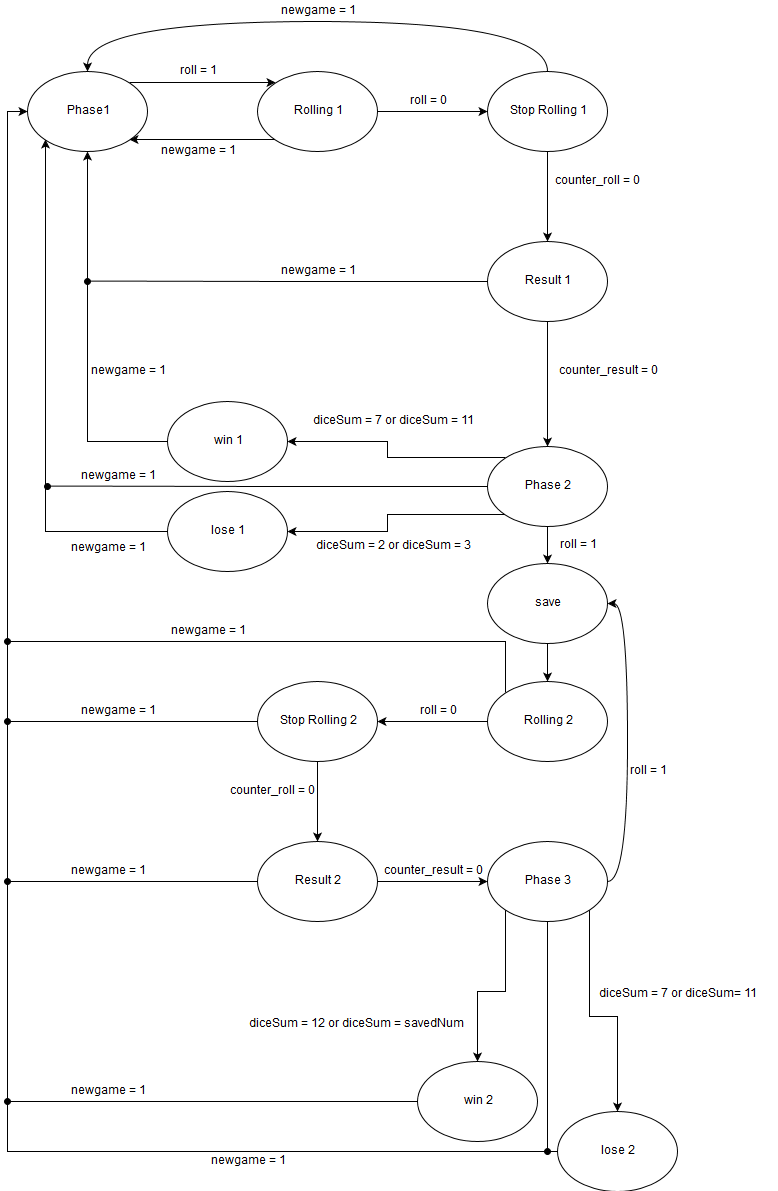

The diagram above was exported from draw.io. Its source (the exported page's mxGraphModel, read from the mxfile embedded in the PNG):
<mxGraphModel dx="754" dy="755" grid="1" gridSize="10" guides="1" tooltips="1" connect="1" arrows="1" fold="1" page="1" pageScale="1" pageWidth="850" pageHeight="1100" math="0" shadow="0">
  <root>
    <mxCell id="0" />
    <mxCell id="1" parent="0" />
    <mxCell id="8G8SCh8Rpzq9CR-BADE1-33" style="edgeStyle=orthogonalEdgeStyle;rounded=0;orthogonalLoop=1;jettySize=auto;html=1;exitX=1;exitY=0;exitDx=0;exitDy=0;entryX=0;entryY=0;entryDx=0;entryDy=0;" parent="1" source="8G8SCh8Rpzq9CR-BADE1-1" target="8G8SCh8Rpzq9CR-BADE1-4" edge="1">
      <mxGeometry relative="1" as="geometry" />
    </mxCell>
    <mxCell id="8G8SCh8Rpzq9CR-BADE1-1" value="Phase1" style="ellipse;whiteSpace=wrap;html=1;" parent="1" vertex="1">
      <mxGeometry x="70" y="89.5" width="120" height="80" as="geometry" />
    </mxCell>
    <mxCell id="8G8SCh8Rpzq9CR-BADE1-8" style="edgeStyle=orthogonalEdgeStyle;rounded=0;orthogonalLoop=1;jettySize=auto;html=1;exitX=1;exitY=0.5;exitDx=0;exitDy=0;entryX=0;entryY=0.5;entryDx=0;entryDy=0;" parent="1" source="8G8SCh8Rpzq9CR-BADE1-4" target="8G8SCh8Rpzq9CR-BADE1-7" edge="1">
      <mxGeometry relative="1" as="geometry" />
    </mxCell>
    <mxCell id="8G8SCh8Rpzq9CR-BADE1-34" style="edgeStyle=orthogonalEdgeStyle;rounded=0;orthogonalLoop=1;jettySize=auto;html=1;exitX=0;exitY=1;exitDx=0;exitDy=0;entryX=1;entryY=1;entryDx=0;entryDy=0;" parent="1" source="8G8SCh8Rpzq9CR-BADE1-4" target="8G8SCh8Rpzq9CR-BADE1-1" edge="1">
      <mxGeometry relative="1" as="geometry" />
    </mxCell>
    <mxCell id="8G8SCh8Rpzq9CR-BADE1-4" value="Rolling 1" style="ellipse;whiteSpace=wrap;html=1;" parent="1" vertex="1">
      <mxGeometry x="300" y="89.5" width="120" height="80" as="geometry" />
    </mxCell>
    <mxCell id="8G8SCh8Rpzq9CR-BADE1-10" style="edgeStyle=orthogonalEdgeStyle;rounded=0;orthogonalLoop=1;jettySize=auto;html=1;exitX=0.5;exitY=1;exitDx=0;exitDy=0;entryX=0.5;entryY=0;entryDx=0;entryDy=0;" parent="1" source="8G8SCh8Rpzq9CR-BADE1-7" target="8G8SCh8Rpzq9CR-BADE1-9" edge="1">
      <mxGeometry relative="1" as="geometry" />
    </mxCell>
    <mxCell id="8G8SCh8Rpzq9CR-BADE1-38" style="edgeStyle=orthogonalEdgeStyle;rounded=0;orthogonalLoop=1;jettySize=auto;html=1;exitX=0.5;exitY=0;exitDx=0;exitDy=0;entryX=0.5;entryY=0;entryDx=0;entryDy=0;curved=1;" parent="1" source="8G8SCh8Rpzq9CR-BADE1-7" target="8G8SCh8Rpzq9CR-BADE1-1" edge="1">
      <mxGeometry relative="1" as="geometry">
        <Array as="points">
          <mxPoint x="590" y="39.5" />
          <mxPoint x="130" y="39.5" />
        </Array>
      </mxGeometry>
    </mxCell>
    <mxCell id="8G8SCh8Rpzq9CR-BADE1-7" value="Stop Rolling 1" style="ellipse;whiteSpace=wrap;html=1;" parent="1" vertex="1">
      <mxGeometry x="530" y="89.5" width="120" height="80" as="geometry" />
    </mxCell>
    <mxCell id="8G8SCh8Rpzq9CR-BADE1-12" style="edgeStyle=orthogonalEdgeStyle;rounded=0;orthogonalLoop=1;jettySize=auto;html=1;exitX=0.5;exitY=1;exitDx=0;exitDy=0;entryX=0.5;entryY=0;entryDx=0;entryDy=0;" parent="1" source="8G8SCh8Rpzq9CR-BADE1-9" target="8G8SCh8Rpzq9CR-BADE1-11" edge="1">
      <mxGeometry relative="1" as="geometry" />
    </mxCell>
    <mxCell id="8G8SCh8Rpzq9CR-BADE1-63" style="edgeStyle=orthogonalEdgeStyle;rounded=0;orthogonalLoop=1;jettySize=auto;html=1;exitX=0;exitY=0.5;exitDx=0;exitDy=0;endArrow=oval;endFill=1;" parent="1" source="8G8SCh8Rpzq9CR-BADE1-9" edge="1">
      <mxGeometry relative="1" as="geometry">
        <mxPoint x="130" y="299.5" as="targetPoint" />
      </mxGeometry>
    </mxCell>
    <mxCell id="8G8SCh8Rpzq9CR-BADE1-9" value="Result 1" style="ellipse;whiteSpace=wrap;html=1;" parent="1" vertex="1">
      <mxGeometry x="530" y="259.5" width="120" height="80" as="geometry" />
    </mxCell>
    <mxCell id="8G8SCh8Rpzq9CR-BADE1-17" style="edgeStyle=orthogonalEdgeStyle;rounded=0;orthogonalLoop=1;jettySize=auto;html=1;exitX=0;exitY=0;exitDx=0;exitDy=0;entryX=1;entryY=0.5;entryDx=0;entryDy=0;" parent="1" source="8G8SCh8Rpzq9CR-BADE1-11" target="8G8SCh8Rpzq9CR-BADE1-13" edge="1">
      <mxGeometry relative="1" as="geometry" />
    </mxCell>
    <mxCell id="8G8SCh8Rpzq9CR-BADE1-18" style="edgeStyle=orthogonalEdgeStyle;rounded=0;orthogonalLoop=1;jettySize=auto;html=1;exitX=0;exitY=1;exitDx=0;exitDy=0;entryX=1;entryY=0.5;entryDx=0;entryDy=0;" parent="1" source="8G8SCh8Rpzq9CR-BADE1-11" target="8G8SCh8Rpzq9CR-BADE1-14" edge="1">
      <mxGeometry relative="1" as="geometry" />
    </mxCell>
    <mxCell id="8G8SCh8Rpzq9CR-BADE1-64" style="edgeStyle=orthogonalEdgeStyle;rounded=0;orthogonalLoop=1;jettySize=auto;html=1;exitX=0;exitY=0.5;exitDx=0;exitDy=0;endArrow=oval;endFill=1;" parent="1" source="8G8SCh8Rpzq9CR-BADE1-11" edge="1">
      <mxGeometry relative="1" as="geometry">
        <mxPoint x="90" y="504.5" as="targetPoint" />
      </mxGeometry>
    </mxCell>
    <mxCell id="c2gc8DxiWJt3Lfd7lRUY-2" style="edgeStyle=orthogonalEdgeStyle;rounded=0;orthogonalLoop=1;jettySize=auto;html=1;exitX=0.5;exitY=1;exitDx=0;exitDy=0;entryX=0.5;entryY=0;entryDx=0;entryDy=0;" parent="1" source="8G8SCh8Rpzq9CR-BADE1-11" target="c2gc8DxiWJt3Lfd7lRUY-1" edge="1">
      <mxGeometry relative="1" as="geometry" />
    </mxCell>
    <mxCell id="8G8SCh8Rpzq9CR-BADE1-11" value="Phase 2" style="ellipse;whiteSpace=wrap;html=1;" parent="1" vertex="1">
      <mxGeometry x="530" y="464.5" width="120" height="80" as="geometry" />
    </mxCell>
    <mxCell id="8G8SCh8Rpzq9CR-BADE1-52" style="edgeStyle=orthogonalEdgeStyle;rounded=0;orthogonalLoop=1;jettySize=auto;html=1;exitX=0;exitY=0.5;exitDx=0;exitDy=0;entryX=0.5;entryY=1;entryDx=0;entryDy=0;endArrow=classic;endFill=1;" parent="1" source="8G8SCh8Rpzq9CR-BADE1-13" target="8G8SCh8Rpzq9CR-BADE1-1" edge="1">
      <mxGeometry relative="1" as="geometry" />
    </mxCell>
    <mxCell id="8G8SCh8Rpzq9CR-BADE1-13" value="win 1" style="ellipse;whiteSpace=wrap;html=1;" parent="1" vertex="1">
      <mxGeometry x="210" y="419.5" width="120" height="80" as="geometry" />
    </mxCell>
    <mxCell id="8G8SCh8Rpzq9CR-BADE1-53" style="edgeStyle=orthogonalEdgeStyle;rounded=0;orthogonalLoop=1;jettySize=auto;html=1;exitX=0;exitY=0.5;exitDx=0;exitDy=0;endArrow=classic;endFill=1;entryX=0;entryY=1;entryDx=0;entryDy=0;" parent="1" source="8G8SCh8Rpzq9CR-BADE1-14" target="8G8SCh8Rpzq9CR-BADE1-1" edge="1">
      <mxGeometry relative="1" as="geometry">
        <mxPoint x="88" y="499.5" as="targetPoint" />
        <Array as="points">
          <mxPoint x="88" y="549.5" />
        </Array>
      </mxGeometry>
    </mxCell>
    <mxCell id="8G8SCh8Rpzq9CR-BADE1-14" value="lose 1" style="ellipse;whiteSpace=wrap;html=1;" parent="1" vertex="1">
      <mxGeometry x="210" y="509.5" width="120" height="80" as="geometry" />
    </mxCell>
    <mxCell id="8G8SCh8Rpzq9CR-BADE1-22" style="edgeStyle=orthogonalEdgeStyle;rounded=0;orthogonalLoop=1;jettySize=auto;html=1;exitX=0;exitY=0.5;exitDx=0;exitDy=0;entryX=1;entryY=0.5;entryDx=0;entryDy=0;" parent="1" source="8G8SCh8Rpzq9CR-BADE1-19" target="8G8SCh8Rpzq9CR-BADE1-21" edge="1">
      <mxGeometry relative="1" as="geometry" />
    </mxCell>
    <mxCell id="u7EgakrojLEWSAIyb2UL-1" style="edgeStyle=orthogonalEdgeStyle;rounded=0;orthogonalLoop=1;jettySize=auto;html=1;exitX=0;exitY=0;exitDx=0;exitDy=0;endArrow=oval;endFill=1;" edge="1" parent="1" source="8G8SCh8Rpzq9CR-BADE1-19">
      <mxGeometry relative="1" as="geometry">
        <mxPoint x="50" y="660" as="targetPoint" />
        <Array as="points">
          <mxPoint x="548" y="660" />
        </Array>
      </mxGeometry>
    </mxCell>
    <mxCell id="8G8SCh8Rpzq9CR-BADE1-19" value="Rolling 2" style="ellipse;whiteSpace=wrap;html=1;" parent="1" vertex="1">
      <mxGeometry x="530" y="699.5" width="120" height="80" as="geometry" />
    </mxCell>
    <mxCell id="8G8SCh8Rpzq9CR-BADE1-24" style="edgeStyle=orthogonalEdgeStyle;rounded=0;orthogonalLoop=1;jettySize=auto;html=1;exitX=0.5;exitY=1;exitDx=0;exitDy=0;entryX=0.5;entryY=0;entryDx=0;entryDy=0;" parent="1" source="8G8SCh8Rpzq9CR-BADE1-21" target="8G8SCh8Rpzq9CR-BADE1-23" edge="1">
      <mxGeometry relative="1" as="geometry" />
    </mxCell>
    <mxCell id="u7EgakrojLEWSAIyb2UL-4" style="edgeStyle=orthogonalEdgeStyle;rounded=0;orthogonalLoop=1;jettySize=auto;html=1;exitX=0;exitY=0.5;exitDx=0;exitDy=0;endArrow=oval;endFill=1;" edge="1" parent="1" source="8G8SCh8Rpzq9CR-BADE1-21">
      <mxGeometry relative="1" as="geometry">
        <mxPoint x="50" y="740" as="targetPoint" />
      </mxGeometry>
    </mxCell>
    <mxCell id="8G8SCh8Rpzq9CR-BADE1-21" value="Stop Rolling 2" style="ellipse;whiteSpace=wrap;html=1;" parent="1" vertex="1">
      <mxGeometry x="300" y="699.5" width="120" height="80" as="geometry" />
    </mxCell>
    <mxCell id="8G8SCh8Rpzq9CR-BADE1-26" style="edgeStyle=orthogonalEdgeStyle;rounded=0;orthogonalLoop=1;jettySize=auto;html=1;exitX=1;exitY=0.5;exitDx=0;exitDy=0;entryX=0;entryY=0.5;entryDx=0;entryDy=0;" parent="1" source="8G8SCh8Rpzq9CR-BADE1-23" target="8G8SCh8Rpzq9CR-BADE1-25" edge="1">
      <mxGeometry relative="1" as="geometry" />
    </mxCell>
    <mxCell id="8G8SCh8Rpzq9CR-BADE1-50" style="edgeStyle=orthogonalEdgeStyle;rounded=0;orthogonalLoop=1;jettySize=auto;html=1;exitX=0;exitY=0.5;exitDx=0;exitDy=0;endArrow=oval;endFill=1;" parent="1" source="8G8SCh8Rpzq9CR-BADE1-23" edge="1">
      <mxGeometry relative="1" as="geometry">
        <mxPoint x="50" y="899.5" as="targetPoint" />
        <Array as="points">
          <mxPoint x="50" y="899.5" />
        </Array>
      </mxGeometry>
    </mxCell>
    <mxCell id="8G8SCh8Rpzq9CR-BADE1-23" value="Result 2" style="ellipse;whiteSpace=wrap;html=1;" parent="1" vertex="1">
      <mxGeometry x="300" y="859.5" width="120" height="80" as="geometry" />
    </mxCell>
    <mxCell id="8G8SCh8Rpzq9CR-BADE1-27" style="edgeStyle=orthogonalEdgeStyle;rounded=0;orthogonalLoop=1;jettySize=auto;html=1;exitX=1;exitY=0.5;exitDx=0;exitDy=0;entryX=1;entryY=0.5;entryDx=0;entryDy=0;curved=1;" parent="1" source="8G8SCh8Rpzq9CR-BADE1-25" target="c2gc8DxiWJt3Lfd7lRUY-1" edge="1">
      <mxGeometry relative="1" as="geometry">
        <Array as="points">
          <mxPoint x="670" y="900" />
          <mxPoint x="670" y="622" />
        </Array>
      </mxGeometry>
    </mxCell>
    <mxCell id="8G8SCh8Rpzq9CR-BADE1-31" style="edgeStyle=orthogonalEdgeStyle;rounded=0;orthogonalLoop=1;jettySize=auto;html=1;exitX=0;exitY=1;exitDx=0;exitDy=0;entryX=0.5;entryY=0;entryDx=0;entryDy=0;" parent="1" source="8G8SCh8Rpzq9CR-BADE1-25" target="8G8SCh8Rpzq9CR-BADE1-28" edge="1">
      <mxGeometry relative="1" as="geometry" />
    </mxCell>
    <mxCell id="8G8SCh8Rpzq9CR-BADE1-32" style="edgeStyle=orthogonalEdgeStyle;rounded=0;orthogonalLoop=1;jettySize=auto;html=1;exitX=1;exitY=1;exitDx=0;exitDy=0;entryX=0.5;entryY=0;entryDx=0;entryDy=0;" parent="1" source="8G8SCh8Rpzq9CR-BADE1-25" target="8G8SCh8Rpzq9CR-BADE1-29" edge="1">
      <mxGeometry relative="1" as="geometry" />
    </mxCell>
    <mxCell id="c2gc8DxiWJt3Lfd7lRUY-21" style="edgeStyle=orthogonalEdgeStyle;rounded=0;orthogonalLoop=1;jettySize=auto;html=1;exitX=0.5;exitY=1;exitDx=0;exitDy=0;endArrow=oval;endFill=1;" parent="1" source="8G8SCh8Rpzq9CR-BADE1-25" edge="1">
      <mxGeometry relative="1" as="geometry">
        <mxPoint x="590" y="1170" as="targetPoint" />
      </mxGeometry>
    </mxCell>
    <mxCell id="8G8SCh8Rpzq9CR-BADE1-25" value="Phase 3" style="ellipse;whiteSpace=wrap;html=1;" parent="1" vertex="1">
      <mxGeometry x="530" y="859.5" width="120" height="80" as="geometry" />
    </mxCell>
    <mxCell id="8G8SCh8Rpzq9CR-BADE1-57" style="edgeStyle=orthogonalEdgeStyle;rounded=0;orthogonalLoop=1;jettySize=auto;html=1;exitX=0;exitY=0.5;exitDx=0;exitDy=0;entryX=0;entryY=0.5;entryDx=0;entryDy=0;endArrow=classic;endFill=1;" parent="1" source="8G8SCh8Rpzq9CR-BADE1-28" target="8G8SCh8Rpzq9CR-BADE1-1" edge="1">
      <mxGeometry relative="1" as="geometry" />
    </mxCell>
    <mxCell id="8G8SCh8Rpzq9CR-BADE1-28" value="win 2" style="ellipse;whiteSpace=wrap;html=1;" parent="1" vertex="1">
      <mxGeometry x="460" y="1079.5" width="120" height="80" as="geometry" />
    </mxCell>
    <mxCell id="8G8SCh8Rpzq9CR-BADE1-59" style="edgeStyle=orthogonalEdgeStyle;rounded=0;orthogonalLoop=1;jettySize=auto;html=1;exitX=0;exitY=0.5;exitDx=0;exitDy=0;endArrow=oval;endFill=1;" parent="1" source="8G8SCh8Rpzq9CR-BADE1-29" edge="1">
      <mxGeometry relative="1" as="geometry">
        <mxPoint x="50" y="1119.5" as="targetPoint" />
      </mxGeometry>
    </mxCell>
    <mxCell id="8G8SCh8Rpzq9CR-BADE1-29" value="lose 2" style="ellipse;whiteSpace=wrap;html=1;" parent="1" vertex="1">
      <mxGeometry x="600" y="1129.5" width="120" height="80" as="geometry" />
    </mxCell>
    <mxCell id="8G8SCh8Rpzq9CR-BADE1-35" value="roll = 1" style="text;html=1;strokeColor=none;fillColor=none;align=center;verticalAlign=middle;whiteSpace=wrap;rounded=0;" parent="1" vertex="1">
      <mxGeometry x="220" y="79.5" width="40" height="20" as="geometry" />
    </mxCell>
    <mxCell id="8G8SCh8Rpzq9CR-BADE1-36" value="newgame = 1" style="text;html=1;strokeColor=none;fillColor=none;align=center;verticalAlign=middle;whiteSpace=wrap;rounded=0;" parent="1" vertex="1">
      <mxGeometry x="200" y="159.5" width="80" height="20" as="geometry" />
    </mxCell>
    <mxCell id="8G8SCh8Rpzq9CR-BADE1-37" value="roll = 0" style="text;html=1;strokeColor=none;fillColor=none;align=center;verticalAlign=middle;whiteSpace=wrap;rounded=0;" parent="1" vertex="1">
      <mxGeometry x="450" y="109.5" width="40" height="20" as="geometry" />
    </mxCell>
    <mxCell id="8G8SCh8Rpzq9CR-BADE1-39" value="newgame = 1" style="text;html=1;strokeColor=none;fillColor=none;align=center;verticalAlign=middle;whiteSpace=wrap;rounded=0;" parent="1" vertex="1">
      <mxGeometry x="320" y="19.5" width="80" height="20" as="geometry" />
    </mxCell>
    <mxCell id="8G8SCh8Rpzq9CR-BADE1-41" value="newgame = 1" style="text;html=1;strokeColor=none;fillColor=none;align=center;verticalAlign=middle;whiteSpace=wrap;rounded=0;" parent="1" vertex="1">
      <mxGeometry x="320" y="279.5" width="80" height="20" as="geometry" />
    </mxCell>
    <mxCell id="8G8SCh8Rpzq9CR-BADE1-44" value="newgame = 1" style="text;html=1;strokeColor=none;fillColor=none;align=center;verticalAlign=middle;whiteSpace=wrap;rounded=0;" parent="1" vertex="1">
      <mxGeometry x="110" y="879.5" width="80" height="20" as="geometry" />
    </mxCell>
    <mxCell id="8G8SCh8Rpzq9CR-BADE1-46" value="roll = 1" style="text;html=1;strokeColor=none;fillColor=none;align=center;verticalAlign=middle;whiteSpace=wrap;rounded=0;" parent="1" vertex="1">
      <mxGeometry x="600" y="553.5" width="40" height="20" as="geometry" />
    </mxCell>
    <mxCell id="8G8SCh8Rpzq9CR-BADE1-47" value="roll = 0" style="text;html=1;strokeColor=none;fillColor=none;align=center;verticalAlign=middle;whiteSpace=wrap;rounded=0;" parent="1" vertex="1">
      <mxGeometry x="460" y="719.5" width="40" height="20" as="geometry" />
    </mxCell>
    <mxCell id="8G8SCh8Rpzq9CR-BADE1-51" value="newgame = 1" style="text;html=1;strokeColor=none;fillColor=none;align=center;verticalAlign=middle;whiteSpace=wrap;rounded=0;" parent="1" vertex="1">
      <mxGeometry x="120" y="484.5" width="80" height="20" as="geometry" />
    </mxCell>
    <mxCell id="8G8SCh8Rpzq9CR-BADE1-58" value="newgame = 1" style="text;html=1;strokeColor=none;fillColor=none;align=center;verticalAlign=middle;whiteSpace=wrap;rounded=0;" parent="1" vertex="1">
      <mxGeometry x="110" y="1099.5" width="80" height="20" as="geometry" />
    </mxCell>
    <mxCell id="8G8SCh8Rpzq9CR-BADE1-60" value="newgame = 1" style="text;html=1;strokeColor=none;fillColor=none;align=center;verticalAlign=middle;whiteSpace=wrap;rounded=0;" parent="1" vertex="1">
      <mxGeometry x="250" y="1169.5" width="80" height="20" as="geometry" />
    </mxCell>
    <mxCell id="c2gc8DxiWJt3Lfd7lRUY-3" style="edgeStyle=orthogonalEdgeStyle;rounded=0;orthogonalLoop=1;jettySize=auto;html=1;exitX=0.5;exitY=1;exitDx=0;exitDy=0;entryX=0.5;entryY=0;entryDx=0;entryDy=0;" parent="1" source="c2gc8DxiWJt3Lfd7lRUY-1" target="8G8SCh8Rpzq9CR-BADE1-19" edge="1">
      <mxGeometry relative="1" as="geometry" />
    </mxCell>
    <mxCell id="c2gc8DxiWJt3Lfd7lRUY-1" value="save" style="ellipse;whiteSpace=wrap;html=1;" parent="1" vertex="1">
      <mxGeometry x="530" y="582" width="120" height="80" as="geometry" />
    </mxCell>
    <mxCell id="c2gc8DxiWJt3Lfd7lRUY-4" value="roll = 1" style="text;html=1;strokeColor=none;fillColor=none;align=center;verticalAlign=middle;whiteSpace=wrap;rounded=0;" parent="1" vertex="1">
      <mxGeometry x="670" y="780" width="40" height="20" as="geometry" />
    </mxCell>
    <mxCell id="c2gc8DxiWJt3Lfd7lRUY-5" value="&lt;div align=&quot;left&quot;&gt;counter_roll = 0&lt;br&gt;&lt;/div&gt;" style="text;html=1;strokeColor=none;fillColor=none;align=center;verticalAlign=middle;whiteSpace=wrap;rounded=0;dashed=1;" parent="1" vertex="1">
      <mxGeometry x="270" y="799.5" width="90" height="20" as="geometry" />
    </mxCell>
    <mxCell id="c2gc8DxiWJt3Lfd7lRUY-6" value="&lt;div align=&quot;left&quot;&gt;counter_roll = 0&lt;br&gt;&lt;/div&gt;" style="text;html=1;strokeColor=none;fillColor=none;align=center;verticalAlign=middle;whiteSpace=wrap;rounded=0;dashed=1;" parent="1" vertex="1">
      <mxGeometry x="595" y="189.5" width="90" height="20" as="geometry" />
    </mxCell>
    <mxCell id="c2gc8DxiWJt3Lfd7lRUY-7" value="counter_result = 0" style="text;html=1;strokeColor=none;fillColor=none;align=center;verticalAlign=middle;whiteSpace=wrap;rounded=0;dashed=1;" parent="1" vertex="1">
      <mxGeometry x="590" y="379.5" width="120" height="20" as="geometry" />
    </mxCell>
    <mxCell id="c2gc8DxiWJt3Lfd7lRUY-8" value="diceSum = 2 or diceSum = 3" style="text;html=1;strokeColor=none;fillColor=none;align=center;verticalAlign=middle;whiteSpace=wrap;rounded=0;dashed=1;" parent="1" vertex="1">
      <mxGeometry x="350" y="556.5" width="170" height="17" as="geometry" />
    </mxCell>
    <mxCell id="c2gc8DxiWJt3Lfd7lRUY-9" value="diceSum = 7 or diceSum = 11" style="text;html=1;strokeColor=none;fillColor=none;align=center;verticalAlign=middle;whiteSpace=wrap;rounded=0;dashed=1;" parent="1" vertex="1">
      <mxGeometry x="347.5" y="429.5" width="175" height="20" as="geometry" />
    </mxCell>
    <mxCell id="c2gc8DxiWJt3Lfd7lRUY-11" value="newgame = 1" style="text;html=1;strokeColor=none;fillColor=none;align=center;verticalAlign=middle;whiteSpace=wrap;rounded=0;" parent="1" vertex="1">
      <mxGeometry x="110" y="556.5" width="80" height="20" as="geometry" />
    </mxCell>
    <mxCell id="c2gc8DxiWJt3Lfd7lRUY-12" value="newgame = 1" style="text;html=1;strokeColor=none;fillColor=none;align=center;verticalAlign=middle;whiteSpace=wrap;rounded=0;" parent="1" vertex="1">
      <mxGeometry x="130" y="379.5" width="80" height="20" as="geometry" />
    </mxCell>
    <mxCell id="c2gc8DxiWJt3Lfd7lRUY-15" value="counter_result = 0" style="text;html=1;strokeColor=none;fillColor=none;align=center;verticalAlign=middle;whiteSpace=wrap;rounded=0;dashed=1;" parent="1" vertex="1">
      <mxGeometry x="420" y="879.5" width="110" height="20" as="geometry" />
    </mxCell>
    <mxCell id="c2gc8DxiWJt3Lfd7lRUY-19" value="diceSum = 7 or diceSum= 11" style="text;html=1;" parent="1" vertex="1">
      <mxGeometry x="640" y="1000" width="180" height="30" as="geometry" />
    </mxCell>
    <mxCell id="c2gc8DxiWJt3Lfd7lRUY-20" value="&lt;div align=&quot;left&quot;&gt;diceSum = 12 or diceSum = savedNum&lt;/div&gt;" style="text;html=1;" parent="1" vertex="1">
      <mxGeometry x="290" y="1030" width="220" height="20" as="geometry" />
    </mxCell>
    <mxCell id="u7EgakrojLEWSAIyb2UL-2" value="newgame = 1" style="text;html=1;strokeColor=none;fillColor=none;align=center;verticalAlign=middle;whiteSpace=wrap;rounded=0;" vertex="1" parent="1">
      <mxGeometry x="210" y="640" width="80" height="20" as="geometry" />
    </mxCell>
    <mxCell id="u7EgakrojLEWSAIyb2UL-5" value="newgame = 1" style="text;html=1;strokeColor=none;fillColor=none;align=center;verticalAlign=middle;whiteSpace=wrap;rounded=0;" vertex="1" parent="1">
      <mxGeometry x="120" y="719.5" width="80" height="20" as="geometry" />
    </mxCell>
  </root>
</mxGraphModel>